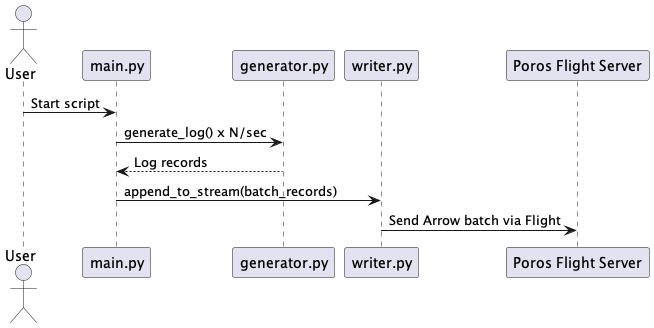

The diagram above was rendered by PlantUML. Its source (embedded in the PNG):
@startuml LogGen_flow
actor User
participant "main.py" as Main
participant "generator.py" as Generator
participant "writer.py" as Writer
participant "Poros Flight Server" as FlightServer

User -> Main: Start script
Main -> Generator: generate_log() x N/sec
Generator --> Main: Log records
Main -> Writer: append_to_stream(batch_records)
Writer -> FlightServer: Send Arrow batch via Flight
@enduml